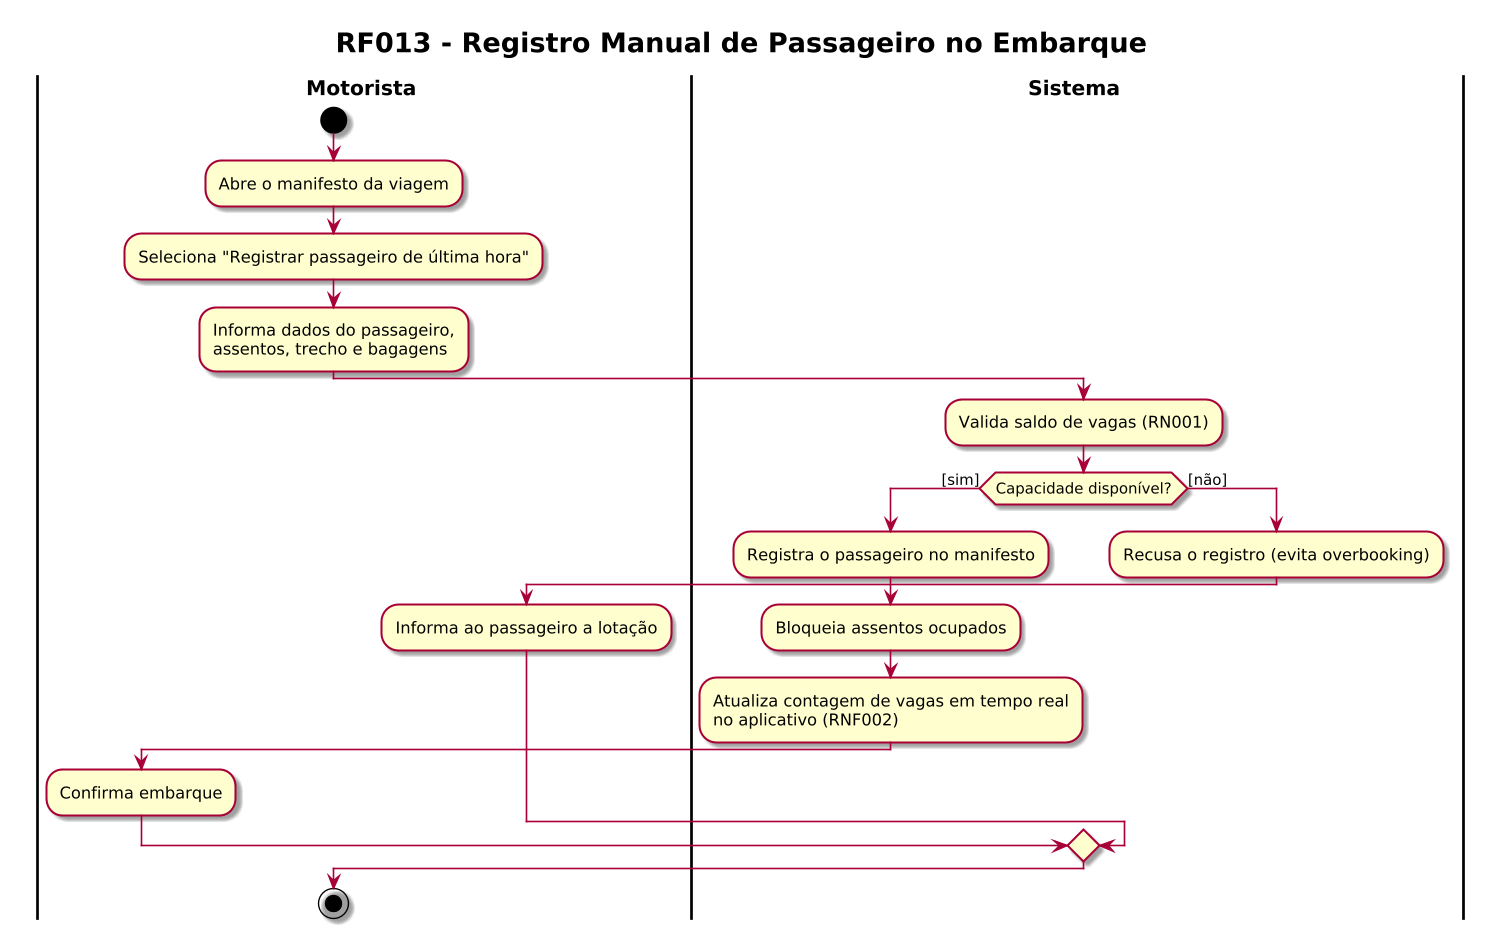

The diagram above was rendered by PlantUML. Its source (embedded in the PNG):
@startuml RF013_Registro_Manual_Passageiro
skin rose
!pragma useVerticalIf on
skinparam dpi 130
skinparam defaultFontName "Helvetica"
skinparam ActivityPadding 12
skinparam ActivityMargin 8
skinparam DiamondPadding 6
skinparam DiamondMargin 8
skinparam swimlaneWidth same
skinparam swimlaneTitleFontStyle bold
skinparam swimlaneTitleFontSize 15
skinparam ArrowThickness 1.2
skinparam TitleFontSize 20
skinparam TitleFontStyle bold
title RF013 - Registro Manual de Passageiro no Embarque
|Motorista|
start
:Abre o manifesto da viagem;
:Seleciona "Registrar passageiro de última hora";
:Informa dados do passageiro,\nassentos, trecho e bagagens;
|Sistema|
:Valida saldo de vagas (RN001);
if (Capacidade disponível?) then ([sim])
  :Registra o passageiro no manifesto;
  :Bloqueia assentos ocupados;
  :Atualiza contagem de vagas em tempo real\nno aplicativo (RNF002);
  |Motorista|
  :Confirma embarque;
else ([não])
  |Sistema|
  :Recusa o registro (evita overbooking);
  |Motorista|
  :Informa ao passageiro a lotação;
endif
stop
@enduml